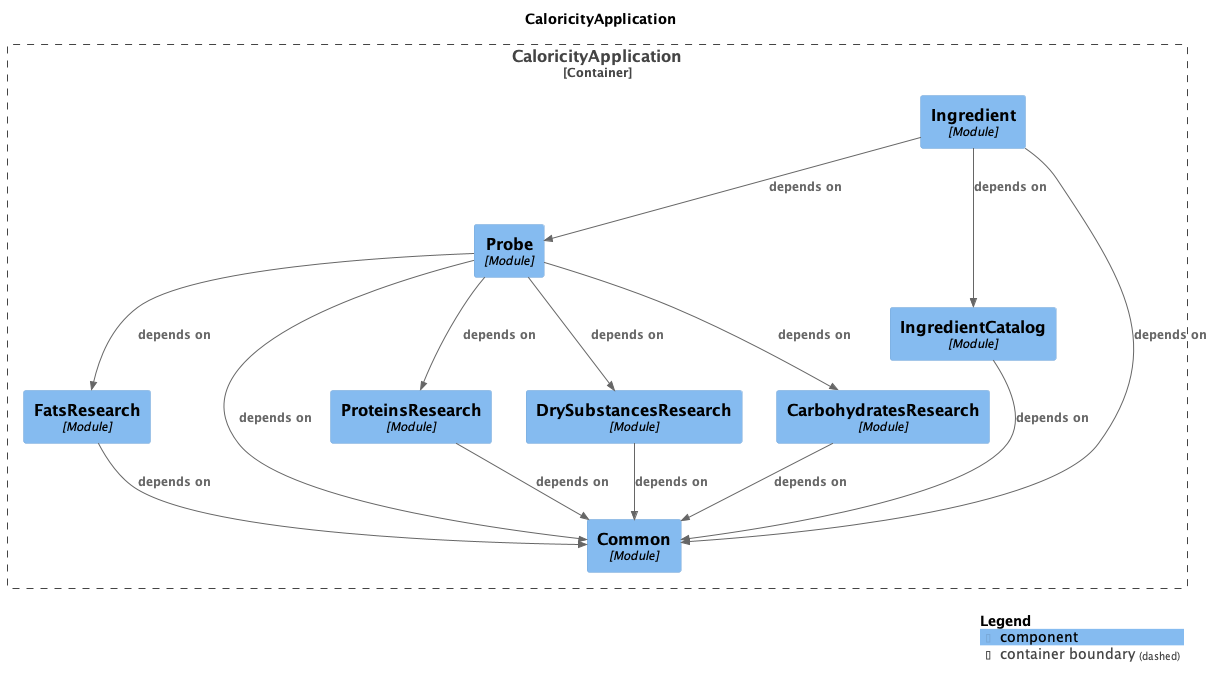

The diagram above was rendered by PlantUML. Its source (embedded in the PNG):
@startuml
set separator none
title CaloricityApplication

top to bottom direction

!include <C4/C4>
!include <C4/C4_Context>
!include <C4/C4_Component>

Container_Boundary("CaloricityApplication.CaloricityApplication_boundary", "CaloricityApplication", $tags="") {
  Component(CaloricityApplication.CaloricityApplication.Probe, "Probe", $techn="Module", $descr="", $tags="", $link="")
  Component(CaloricityApplication.CaloricityApplication.FatsResearch, "FatsResearch", $techn="Module", $descr="", $tags="", $link="")
  Component(CaloricityApplication.CaloricityApplication.IngredientCatalog, "IngredientCatalog", $techn="Module", $descr="", $tags="", $link="")
  Component(CaloricityApplication.CaloricityApplication.Ingredient, "Ingredient", $techn="Module", $descr="", $tags="", $link="")
  Component(CaloricityApplication.CaloricityApplication.Common, "Common", $techn="Module", $descr="", $tags="", $link="")
  Component(CaloricityApplication.CaloricityApplication.ProteinsResearch, "ProteinsResearch", $techn="Module", $descr="", $tags="", $link="")
  Component(CaloricityApplication.CaloricityApplication.DrySubstancesResearch, "DrySubstancesResearch", $techn="Module", $descr="", $tags="", $link="")
  Component(CaloricityApplication.CaloricityApplication.CarbohydratesResearch, "CarbohydratesResearch", $techn="Module", $descr="", $tags="", $link="")
}

Rel(CaloricityApplication.CaloricityApplication.CarbohydratesResearch, CaloricityApplication.CaloricityApplication.Common, "depends on", $techn="", $tags="", $link="")
Rel(CaloricityApplication.CaloricityApplication.Probe, CaloricityApplication.CaloricityApplication.ProteinsResearch, "depends on", $techn="", $tags="", $link="")
Rel(CaloricityApplication.CaloricityApplication.Probe, CaloricityApplication.CaloricityApplication.DrySubstancesResearch, "depends on", $techn="", $tags="", $link="")
Rel(CaloricityApplication.CaloricityApplication.Probe, CaloricityApplication.CaloricityApplication.CarbohydratesResearch, "depends on", $techn="", $tags="", $link="")
Rel(CaloricityApplication.CaloricityApplication.Probe, CaloricityApplication.CaloricityApplication.FatsResearch, "depends on", $techn="", $tags="", $link="")
Rel(CaloricityApplication.CaloricityApplication.Probe, CaloricityApplication.CaloricityApplication.Common, "depends on", $techn="", $tags="", $link="")
Rel(CaloricityApplication.CaloricityApplication.FatsResearch, CaloricityApplication.CaloricityApplication.Common, "depends on", $techn="", $tags="", $link="")
Rel(CaloricityApplication.CaloricityApplication.IngredientCatalog, CaloricityApplication.CaloricityApplication.Common, "depends on", $techn="", $tags="", $link="")
Rel(CaloricityApplication.CaloricityApplication.Ingredient, CaloricityApplication.CaloricityApplication.Probe, "depends on", $techn="", $tags="", $link="")
Rel(CaloricityApplication.CaloricityApplication.Ingredient, CaloricityApplication.CaloricityApplication.IngredientCatalog, "depends on", $techn="", $tags="", $link="")
Rel(CaloricityApplication.CaloricityApplication.Ingredient, CaloricityApplication.CaloricityApplication.Common, "depends on", $techn="", $tags="", $link="")
Rel(CaloricityApplication.CaloricityApplication.ProteinsResearch, CaloricityApplication.CaloricityApplication.Common, "depends on", $techn="", $tags="", $link="")
Rel(CaloricityApplication.CaloricityApplication.DrySubstancesResearch, CaloricityApplication.CaloricityApplication.Common, "depends on", $techn="", $tags="", $link="")

SHOW_LEGEND(true)
@enduml